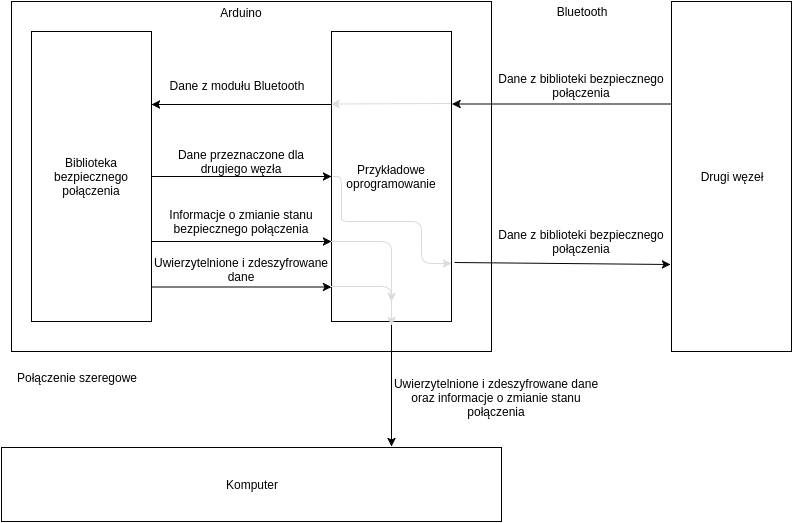

The diagram above was exported from draw.io. Its source (the exported page's mxGraphModel, read from the mxfile embedded in the PNG):
<mxGraphModel dx="1112" dy="463" grid="1" gridSize="10" guides="1" tooltips="1" connect="0" arrows="1" fold="1" page="1" pageScale="1" pageWidth="826" pageHeight="1169" background="#ffffff" math="0" shadow="0">
  <root>
    <mxCell id="0" />
    <mxCell id="1" parent="0" />
    <mxCell id="52d0ecf50a032b3e-1" value="Drugi węzeł" style="whiteSpace=wrap;html=1;" vertex="1" parent="1">
      <mxGeometry x="680" y="30" width="120" height="350" as="geometry" />
    </mxCell>
    <mxCell id="52d0ecf50a032b3e-2" value="" style="whiteSpace=wrap;html=1;" vertex="1" parent="1">
      <mxGeometry x="20" y="30" width="480" height="350" as="geometry" />
    </mxCell>
    <mxCell id="52d0ecf50a032b3e-13" style="edgeStyle=orthogonalEdgeStyle;rounded=0;html=1;exitX=1;exitY=0.5;entryX=0;entryY=0.5;jettySize=auto;orthogonalLoop=1;" edge="1" parent="1" source="52d0ecf50a032b3e-3" target="52d0ecf50a032b3e-4">
      <mxGeometry relative="1" as="geometry" />
    </mxCell>
    <mxCell id="52d0ecf50a032b3e-14" style="edgeStyle=orthogonalEdgeStyle;rounded=0;html=1;exitX=1;exitY=0.75;entryX=0;entryY=0.75;jettySize=auto;orthogonalLoop=1;" edge="1" parent="1">
      <mxGeometry relative="1" as="geometry">
        <mxPoint x="160" y="315.5" as="sourcePoint" />
        <mxPoint x="340" y="315.5" as="targetPoint" />
      </mxGeometry>
    </mxCell>
    <mxCell id="52d0ecf50a032b3e-3" value="Biblioteka bezpiecznego połączenia" style="whiteSpace=wrap;html=1;" vertex="1" parent="1">
      <mxGeometry x="40" y="60" width="120" height="290" as="geometry" />
    </mxCell>
    <mxCell id="52d0ecf50a032b3e-11" style="edgeStyle=orthogonalEdgeStyle;rounded=0;html=1;exitX=0.5;exitY=1;entryX=0.78;entryY=-0.01;entryPerimeter=0;jettySize=auto;orthogonalLoop=1;" edge="1" parent="1" source="52d0ecf50a032b3e-4" target="52d0ecf50a032b3e-8">
      <mxGeometry relative="1" as="geometry" />
    </mxCell>
    <mxCell id="52d0ecf50a032b3e-12" style="edgeStyle=orthogonalEdgeStyle;rounded=0;html=1;exitX=0;exitY=0.25;entryX=1;entryY=0.25;jettySize=auto;orthogonalLoop=1;" edge="1" parent="1" source="52d0ecf50a032b3e-4" target="52d0ecf50a032b3e-3">
      <mxGeometry relative="1" as="geometry" />
    </mxCell>
    <mxCell id="52d0ecf50a032b3e-4" value="Przykładowe oprogramowanie" style="whiteSpace=wrap;html=1;" vertex="1" parent="1">
      <mxGeometry x="340" y="60" width="120" height="290" as="geometry" />
    </mxCell>
    <mxCell id="52d0ecf50a032b3e-5" value="Bluetooth" style="text;html=1;strokeColor=none;fillColor=none;align=center;verticalAlign=middle;whiteSpace=wrap;" vertex="1" parent="1">
      <mxGeometry x="570" y="30" width="40" height="20" as="geometry" />
    </mxCell>
    <mxCell id="52d0ecf50a032b3e-8" value="Komputer" style="whiteSpace=wrap;html=1;" vertex="1" parent="1">
      <mxGeometry x="10" y="476" width="500" height="74" as="geometry" />
    </mxCell>
    <mxCell id="52d0ecf50a032b3e-15" value="Dane z modułu Bluetooth" style="text;html=1;strokeColor=none;fillColor=none;align=center;verticalAlign=middle;whiteSpace=wrap;" vertex="1" parent="1">
      <mxGeometry x="170" y="104" width="150" height="20" as="geometry" />
    </mxCell>
    <mxCell id="52d0ecf50a032b3e-16" value="Arduino" style="text;html=1;strokeColor=none;fillColor=none;align=center;verticalAlign=middle;whiteSpace=wrap;" vertex="1" parent="1">
      <mxGeometry x="230" y="31" width="40" height="20" as="geometry" />
    </mxCell>
    <mxCell id="52d0ecf50a032b3e-17" value="Informacje o zmianie stanu bezpiecznego połączenia" style="text;html=1;strokeColor=none;fillColor=none;align=center;verticalAlign=middle;whiteSpace=wrap;" vertex="1" parent="1">
      <mxGeometry x="165" y="240" width="170" height="20" as="geometry" />
    </mxCell>
    <mxCell id="52d0ecf50a032b3e-18" value="Uwierzytelnione i zdeszyfrowane dane" style="text;html=1;strokeColor=none;fillColor=none;align=center;verticalAlign=middle;whiteSpace=wrap;" vertex="1" parent="1">
      <mxGeometry x="160" y="288" width="180" height="20" as="geometry" />
    </mxCell>
    <mxCell id="52d0ecf50a032b3e-19" value="Uwierzytelnione i zdeszyfrowane dane&lt;div&gt;oraz informacje o zmianie stanu połączenia&lt;/div&gt;" style="text;html=1;strokeColor=none;fillColor=none;align=center;verticalAlign=middle;whiteSpace=wrap;" vertex="1" parent="1">
      <mxGeometry x="400" y="416" width="210" height="20" as="geometry" />
    </mxCell>
    <mxCell id="52d0ecf50a032b3e-20" value="Połączenie szeregowe" style="text;html=1;strokeColor=none;fillColor=none;align=center;verticalAlign=middle;whiteSpace=wrap;" vertex="1" parent="1">
      <mxGeometry x="10" y="396" width="150" height="20" as="geometry" />
    </mxCell>
    <mxCell id="52d0ecf50a032b3e-21" value="Dane z biblioteki bezpiecznego połączenia" style="text;html=1;strokeColor=none;fillColor=none;align=center;verticalAlign=middle;whiteSpace=wrap;" vertex="1" parent="1">
      <mxGeometry x="500" y="104" width="180" height="20" as="geometry" />
    </mxCell>
    <mxCell id="52d0ecf50a032b3e-22" value="Dane z biblioteki bezpiecznego połączenia" style="text;html=1;strokeColor=none;fillColor=none;align=center;verticalAlign=middle;whiteSpace=wrap;" vertex="1" parent="1">
      <mxGeometry x="500" y="260" width="180" height="20" as="geometry" />
    </mxCell>
    <mxCell id="52d0ecf50a032b3e-24" value="" style="endArrow=classic;html=1;exitX=-0.008;exitY=0.879;entryX=0.5;entryY=1.014;entryPerimeter=0;strokeColor=#DBDBDB;exitPerimeter=0;" edge="1" parent="1" source="52d0ecf50a032b3e-4" target="52d0ecf50a032b3e-4">
      <mxGeometry width="50" height="50" relative="1" as="geometry">
        <mxPoint x="360" y="320" as="sourcePoint" />
        <mxPoint x="403" y="340" as="targetPoint" />
        <Array as="points">
          <mxPoint x="400" y="315" />
        </Array>
      </mxGeometry>
    </mxCell>
    <mxCell id="52d0ecf50a032b3e-25" value="" style="endArrow=classic;html=1;exitX=1;exitY=0.245;entryX=0.004;entryY=0.247;entryPerimeter=0;strokeColor=#DBDBDB;exitPerimeter=0;" edge="1" parent="1">
      <mxGeometry x="359" y="100" width="50" height="50" as="geometry">
        <mxPoint x="459" y="132" as="sourcePoint" />
        <mxPoint x="339.5" y="132.5" as="targetPoint" />
        <Array as="points" />
      </mxGeometry>
    </mxCell>
    <mxCell id="52d0ecf50a032b3e-26" value="" style="endArrow=classic;html=1;strokeColor=#050505;fillColor=#000000;entryX=1.004;entryY=0.253;entryPerimeter=0;exitX=0;exitY=0.296;exitPerimeter=0;" edge="1" parent="1">
      <mxGeometry width="50" height="50" relative="1" as="geometry">
        <mxPoint x="680" y="132.5" as="sourcePoint" />
        <mxPoint x="460.5" y="132.5" as="targetPoint" />
      </mxGeometry>
    </mxCell>
    <mxCell id="52d0ecf50a032b3e-27" value="" style="endArrow=classic;html=1;strokeColor=#050505;fillColor=#000000;exitX=1.021;exitY=0.798;exitPerimeter=0;" edge="1" parent="1" source="52d0ecf50a032b3e-4">
      <mxGeometry x="470.5" y="142.5" width="50" height="50" as="geometry">
        <mxPoint x="690" y="142.5" as="sourcePoint" />
        <mxPoint x="679" y="293" as="targetPoint" />
      </mxGeometry>
    </mxCell>
    <mxCell id="52d0ecf50a032b3e-28" style="edgeStyle=orthogonalEdgeStyle;rounded=0;html=1;exitX=1;exitY=0.5;entryX=0;entryY=0.5;jettySize=auto;orthogonalLoop=1;" edge="1" parent="1">
      <mxGeometry x="160" y="270" as="geometry">
        <mxPoint x="160" y="270" as="sourcePoint" />
        <mxPoint x="340" y="270" as="targetPoint" />
      </mxGeometry>
    </mxCell>
    <mxCell id="52d0ecf50a032b3e-29" value="Dane przeznaczone dla drugiego węzła" style="text;html=1;strokeColor=none;fillColor=none;align=center;verticalAlign=middle;whiteSpace=wrap;" vertex="1" parent="1">
      <mxGeometry x="165" y="180" width="170" height="20" as="geometry" />
    </mxCell>
    <mxCell id="52d0ecf50a032b3e-30" value="" style="endArrow=classic;html=1;exitX=-0.008;exitY=0.879;strokeColor=#DBDBDB;exitPerimeter=0;edgeStyle=orthogonalEdgeStyle;" edge="1" parent="1">
      <mxGeometry x="340" y="270" width="50" height="50" as="geometry">
        <mxPoint x="340" y="270" as="sourcePoint" />
        <mxPoint x="400" y="330" as="targetPoint" />
      </mxGeometry>
    </mxCell>
    <mxCell id="52d0ecf50a032b3e-31" value="" style="endArrow=classic;html=1;exitX=0.013;exitY=0.5;strokeColor=#DBDBDB;exitPerimeter=0;entryX=0.996;entryY=0.8;entryPerimeter=0;" edge="1" parent="1" source="52d0ecf50a032b3e-4" target="52d0ecf50a032b3e-4">
      <mxGeometry x="353" y="248" width="50" height="50" as="geometry">
        <mxPoint x="353" y="248" as="sourcePoint" />
        <mxPoint x="413" y="308" as="targetPoint" />
        <Array as="points">
          <mxPoint x="350" y="205" />
          <mxPoint x="350" y="240" />
          <mxPoint x="350" y="250" />
          <mxPoint x="430" y="250" />
          <mxPoint x="430" y="292" />
        </Array>
      </mxGeometry>
    </mxCell>
  </root>
</mxGraphModel>